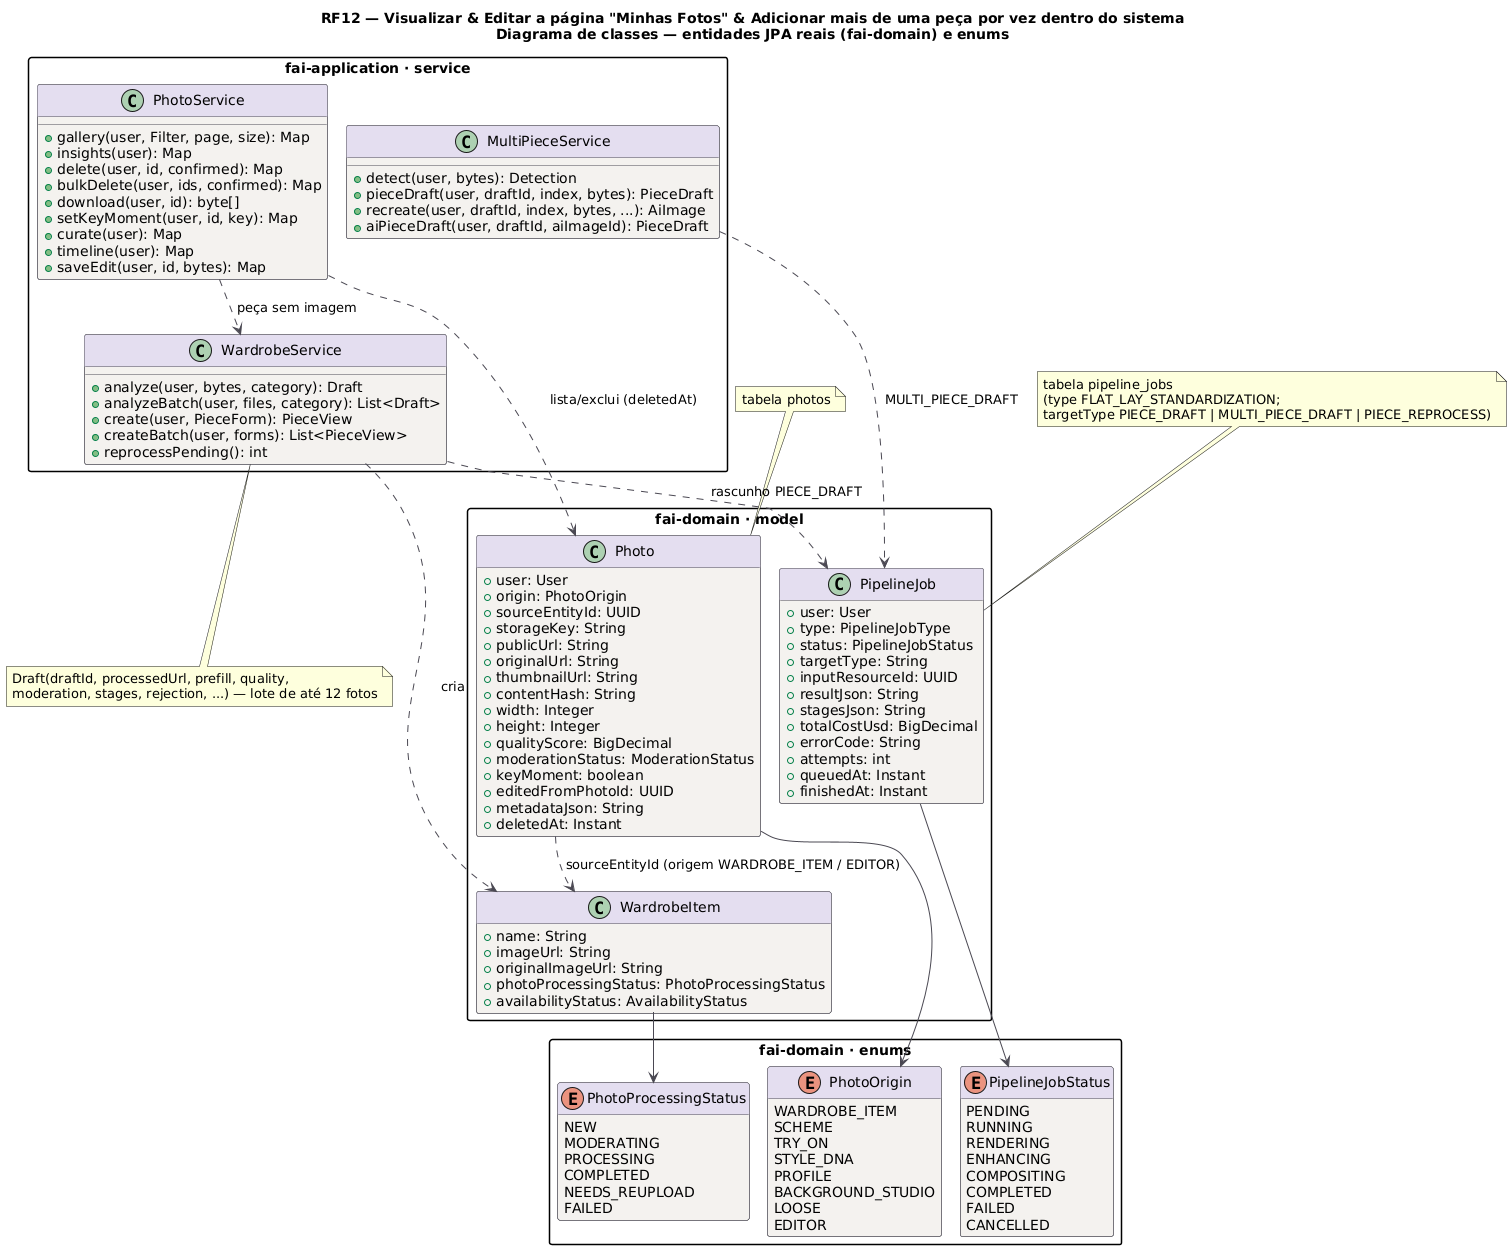

The diagram above was rendered by PlantUML. Its source (embedded in the PNG):
@startuml RF12_Classes
title RF12 — Visualizar & Editar a página "Minhas Fotos" & Adicionar mais de uma peça por vez dentro do sistema\nDiagrama de classes — entidades JPA reais (fai-domain) e enums
!pragma layout smetana
skinparam backgroundColor #FFFFFF
skinparam class {
  BackgroundColor #F4F2EF
  BorderColor #4A4852
  ArrowColor #4A4852
  HeaderBackgroundColor #E4DEF0
}
skinparam packageStyle rectangle
hide empty methods

package "fai-domain · model" {
class Photo {
  +user: User
  +origin: PhotoOrigin
  +sourceEntityId: UUID
  +storageKey: String
  +publicUrl: String
  +originalUrl: String
  +thumbnailUrl: String
  +contentHash: String
  +width: Integer
  +height: Integer
  +qualityScore: BigDecimal
  +moderationStatus: ModerationStatus
  +keyMoment: boolean
  +editedFromPhotoId: UUID
  +metadataJson: String
  +deletedAt: Instant
}
class PipelineJob {
  +user: User
  +type: PipelineJobType
  +status: PipelineJobStatus
  +targetType: String
  +inputResourceId: UUID
  +resultJson: String
  +stagesJson: String
  +totalCostUsd: BigDecimal
  +errorCode: String
  +attempts: int
  +queuedAt: Instant
  +finishedAt: Instant
}
class WardrobeItem {
  +name: String
  +imageUrl: String
  +originalImageUrl: String
  +photoProcessingStatus: PhotoProcessingStatus
  +availabilityStatus: AvailabilityStatus
}
}
package "fai-domain · enums" {
enum PhotoOrigin {
  WARDROBE_ITEM
  SCHEME
  TRY_ON
  STYLE_DNA
  PROFILE
  BACKGROUND_STUDIO
  LOOSE
  EDITOR
}
enum PipelineJobStatus {
  PENDING
  RUNNING
  RENDERING
  ENHANCING
  COMPOSITING
  COMPLETED
  FAILED
  CANCELLED
}
enum PhotoProcessingStatus {
  NEW
  MODERATING
  PROCESSING
  COMPLETED
  NEEDS_REUPLOAD
  FAILED
}
}
package "fai-application · service" {
class PhotoService {
  +gallery(user, Filter, page, size): Map
  +insights(user): Map
  +delete(user, id, confirmed): Map
  +bulkDelete(user, ids, confirmed): Map
  +download(user, id): byte[]
  +setKeyMoment(user, id, key): Map
  +curate(user): Map
  +timeline(user): Map
  +saveEdit(user, id, bytes): Map
}
class WardrobeService {
  +analyze(user, bytes, category): Draft
  +analyzeBatch(user, files, category): List<Draft>
  +create(user, PieceForm): PieceView
  +createBatch(user, forms): List<PieceView>
  +reprocessPending(): int
}
class MultiPieceService {
  +detect(user, bytes): Detection
  +pieceDraft(user, draftId, index, bytes): PieceDraft
  +recreate(user, draftId, index, bytes, ...): AiImage
  +aiPieceDraft(user, draftId, aiImageId): PieceDraft
}
}
Photo --> PhotoOrigin
PipelineJob --> PipelineJobStatus
WardrobeItem --> PhotoProcessingStatus
Photo ..> WardrobeItem : sourceEntityId (origem WARDROBE_ITEM / EDITOR)
PhotoService ..> Photo : lista/exclui (deletedAt)
PhotoService ..> WardrobeService : peça sem imagem
WardrobeService ..> PipelineJob : rascunho PIECE_DRAFT
MultiPieceService ..> PipelineJob : MULTI_PIECE_DRAFT
WardrobeService ..> WardrobeItem : cria
note top of Photo : tabela photos
note top of PipelineJob : tabela pipeline_jobs\n(type FLAT_LAY_STANDARDIZATION;\ntargetType PIECE_DRAFT | MULTI_PIECE_DRAFT | PIECE_REPROCESS)
note bottom of WardrobeService : Draft(draftId, processedUrl, prefill, quality,\nmoderation, stages, rejection, ...) — lote de até 12 fotos
@enduml